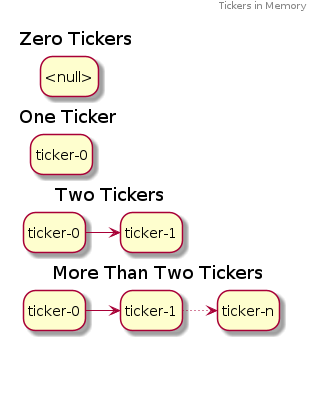

The diagram above was rendered by PlantUML. Its source (embedded in the PNG):
@startuml 01_tickers_in_memory
hide empty description

header Tickers in Memory

label Tickers[
{{
    title Zero Tickers
    hide empty description

    state "<null>" as ticker_0
}}

{{
    title One Ticker
    hide empty description

    state "ticker-0" as ticker_0
}}

{{
    title Two Tickers 
    hide empty description

    state "ticker-0" as ticker_0
    state "ticker-1" as ticker_1
    ticker_0 -> ticker_1
}}

{{
    title More Than Two Tickers
    hide empty description

    state "ticker-0" as ticker_0
    state "ticker-1" as ticker_1
    state "ticker-n" as ticker_n
    ticker_0 -> ticker_1
    ticker_1 -right[dotted]> ticker_n
}}
]

@enduml